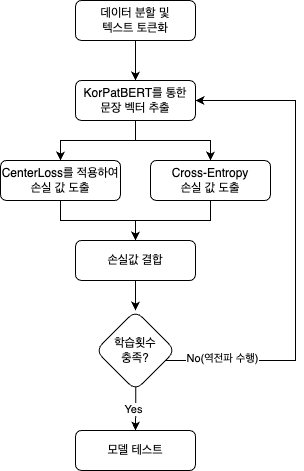

The diagram above was exported from draw.io. Its source (the exported page's mxGraphModel, read from the mxfile embedded in the PNG):
<mxGraphModel dx="664" dy="815" grid="1" gridSize="10" guides="1" tooltips="1" connect="1" arrows="1" fold="1" page="1" pageScale="1" pageWidth="827" pageHeight="1169" math="0" shadow="0">
  <root>
    <mxCell id="WIyWlLk6GJQsqaUBKTNV-0" />
    <mxCell id="WIyWlLk6GJQsqaUBKTNV-1" parent="WIyWlLk6GJQsqaUBKTNV-0" />
    <mxCell id="1PFvpmFjbQ3Ndz-iqHXv-22" value="" style="group" vertex="1" connectable="0" parent="WIyWlLk6GJQsqaUBKTNV-1">
      <mxGeometry x="85" y="100" width="295" height="470" as="geometry" />
    </mxCell>
    <mxCell id="1PFvpmFjbQ3Ndz-iqHXv-9" style="edgeStyle=orthogonalEdgeStyle;rounded=0;orthogonalLoop=1;jettySize=auto;html=1;entryX=0.5;entryY=0;entryDx=0;entryDy=0;" edge="1" parent="1PFvpmFjbQ3Ndz-iqHXv-22" source="WIyWlLk6GJQsqaUBKTNV-3" target="1PFvpmFjbQ3Ndz-iqHXv-0">
      <mxGeometry relative="1" as="geometry" />
    </mxCell>
    <mxCell id="WIyWlLk6GJQsqaUBKTNV-3" value="데이터 분할 및&lt;div&gt;텍스트 토큰화&lt;/div&gt;" style="rounded=1;whiteSpace=wrap;html=1;fontSize=12;glass=0;strokeWidth=1;shadow=0;" parent="1PFvpmFjbQ3Ndz-iqHXv-22" vertex="1">
      <mxGeometry x="75" width="120" height="40" as="geometry" />
    </mxCell>
    <mxCell id="1PFvpmFjbQ3Ndz-iqHXv-5" style="edgeStyle=orthogonalEdgeStyle;rounded=0;orthogonalLoop=1;jettySize=auto;html=1;entryX=0.5;entryY=0;entryDx=0;entryDy=0;" edge="1" parent="1PFvpmFjbQ3Ndz-iqHXv-22" source="1PFvpmFjbQ3Ndz-iqHXv-0" target="1PFvpmFjbQ3Ndz-iqHXv-2">
      <mxGeometry relative="1" as="geometry" />
    </mxCell>
    <mxCell id="1PFvpmFjbQ3Ndz-iqHXv-6" style="edgeStyle=orthogonalEdgeStyle;rounded=0;orthogonalLoop=1;jettySize=auto;html=1;entryX=0.5;entryY=0;entryDx=0;entryDy=0;" edge="1" parent="1PFvpmFjbQ3Ndz-iqHXv-22" source="1PFvpmFjbQ3Ndz-iqHXv-0" target="1PFvpmFjbQ3Ndz-iqHXv-3">
      <mxGeometry relative="1" as="geometry" />
    </mxCell>
    <mxCell id="1PFvpmFjbQ3Ndz-iqHXv-0" value="KorPatBERT를 통한&lt;div&gt;문장 벡터 추출&lt;/div&gt;" style="rounded=1;whiteSpace=wrap;html=1;fontSize=12;glass=0;strokeWidth=1;shadow=0;" vertex="1" parent="1PFvpmFjbQ3Ndz-iqHXv-22">
      <mxGeometry x="75" y="80" width="120" height="40" as="geometry" />
    </mxCell>
    <mxCell id="1PFvpmFjbQ3Ndz-iqHXv-8" style="edgeStyle=orthogonalEdgeStyle;rounded=0;orthogonalLoop=1;jettySize=auto;html=1;entryX=0.5;entryY=0;entryDx=0;entryDy=0;" edge="1" parent="1PFvpmFjbQ3Ndz-iqHXv-22" source="1PFvpmFjbQ3Ndz-iqHXv-2" target="1PFvpmFjbQ3Ndz-iqHXv-4">
      <mxGeometry relative="1" as="geometry" />
    </mxCell>
    <mxCell id="1PFvpmFjbQ3Ndz-iqHXv-2" value="CenterLoss를 적용하여&lt;div&gt;손실 값 도출&lt;/div&gt;" style="rounded=1;whiteSpace=wrap;html=1;fontSize=12;glass=0;strokeWidth=1;shadow=0;" vertex="1" parent="1PFvpmFjbQ3Ndz-iqHXv-22">
      <mxGeometry y="160" width="120" height="40" as="geometry" />
    </mxCell>
    <mxCell id="1PFvpmFjbQ3Ndz-iqHXv-7" style="edgeStyle=orthogonalEdgeStyle;rounded=0;orthogonalLoop=1;jettySize=auto;html=1;entryX=0.5;entryY=0;entryDx=0;entryDy=0;" edge="1" parent="1PFvpmFjbQ3Ndz-iqHXv-22" source="1PFvpmFjbQ3Ndz-iqHXv-3" target="1PFvpmFjbQ3Ndz-iqHXv-4">
      <mxGeometry relative="1" as="geometry" />
    </mxCell>
    <mxCell id="1PFvpmFjbQ3Ndz-iqHXv-3" value="Cross-Entropy&lt;div&gt;손실 값 도출&lt;/div&gt;" style="rounded=1;whiteSpace=wrap;html=1;fontSize=12;glass=0;strokeWidth=1;shadow=0;" vertex="1" parent="1PFvpmFjbQ3Ndz-iqHXv-22">
      <mxGeometry x="150" y="160" width="120" height="40" as="geometry" />
    </mxCell>
    <mxCell id="1PFvpmFjbQ3Ndz-iqHXv-11" value="" style="edgeStyle=orthogonalEdgeStyle;rounded=0;orthogonalLoop=1;jettySize=auto;html=1;" edge="1" parent="1PFvpmFjbQ3Ndz-iqHXv-22" source="1PFvpmFjbQ3Ndz-iqHXv-4" target="1PFvpmFjbQ3Ndz-iqHXv-10">
      <mxGeometry relative="1" as="geometry" />
    </mxCell>
    <mxCell id="1PFvpmFjbQ3Ndz-iqHXv-4" value="손실값 결합" style="rounded=1;whiteSpace=wrap;html=1;fontSize=12;glass=0;strokeWidth=1;shadow=0;" vertex="1" parent="1PFvpmFjbQ3Ndz-iqHXv-22">
      <mxGeometry x="75" y="240" width="120" height="40" as="geometry" />
    </mxCell>
    <mxCell id="1PFvpmFjbQ3Ndz-iqHXv-14" style="edgeStyle=orthogonalEdgeStyle;rounded=0;orthogonalLoop=1;jettySize=auto;html=1;entryX=1;entryY=0.5;entryDx=0;entryDy=0;" edge="1" parent="1PFvpmFjbQ3Ndz-iqHXv-22" source="1PFvpmFjbQ3Ndz-iqHXv-10" target="1PFvpmFjbQ3Ndz-iqHXv-0">
      <mxGeometry relative="1" as="geometry">
        <Array as="points">
          <mxPoint x="295" y="360" />
          <mxPoint x="295" y="100" />
        </Array>
      </mxGeometry>
    </mxCell>
    <mxCell id="1PFvpmFjbQ3Ndz-iqHXv-15" value="No(역전파 수행)" style="edgeLabel;html=1;align=center;verticalAlign=middle;resizable=0;points=[];" vertex="1" connectable="0" parent="1PFvpmFjbQ3Ndz-iqHXv-14">
      <mxGeometry x="-0.7683" y="2" relative="1" as="geometry">
        <mxPoint as="offset" />
      </mxGeometry>
    </mxCell>
    <mxCell id="1PFvpmFjbQ3Ndz-iqHXv-20" style="edgeStyle=orthogonalEdgeStyle;rounded=0;orthogonalLoop=1;jettySize=auto;html=1;entryX=0.5;entryY=0;entryDx=0;entryDy=0;exitX=0.503;exitY=0.935;exitDx=0;exitDy=0;exitPerimeter=0;" edge="1" parent="1PFvpmFjbQ3Ndz-iqHXv-22" source="1PFvpmFjbQ3Ndz-iqHXv-10" target="1PFvpmFjbQ3Ndz-iqHXv-18">
      <mxGeometry relative="1" as="geometry" />
    </mxCell>
    <mxCell id="1PFvpmFjbQ3Ndz-iqHXv-21" value="Yes" style="edgeLabel;html=1;align=center;verticalAlign=middle;resizable=0;points=[];" vertex="1" connectable="0" parent="1PFvpmFjbQ3Ndz-iqHXv-20">
      <mxGeometry x="0.1187" y="-2" relative="1" as="geometry">
        <mxPoint y="-1" as="offset" />
      </mxGeometry>
    </mxCell>
    <mxCell id="1PFvpmFjbQ3Ndz-iqHXv-10" value="학습횟수&lt;div&gt;충족?&lt;/div&gt;" style="rhombus;whiteSpace=wrap;html=1;rounded=1;glass=0;strokeWidth=1;shadow=0;" vertex="1" parent="1PFvpmFjbQ3Ndz-iqHXv-22">
      <mxGeometry x="95" y="310" width="80" height="80" as="geometry" />
    </mxCell>
    <mxCell id="1PFvpmFjbQ3Ndz-iqHXv-18" value="모델 테스트" style="rounded=1;whiteSpace=wrap;html=1;fontSize=12;glass=0;strokeWidth=1;shadow=0;" vertex="1" parent="1PFvpmFjbQ3Ndz-iqHXv-22">
      <mxGeometry x="75" y="430" width="120" height="40" as="geometry" />
    </mxCell>
  </root>
</mxGraphModel>